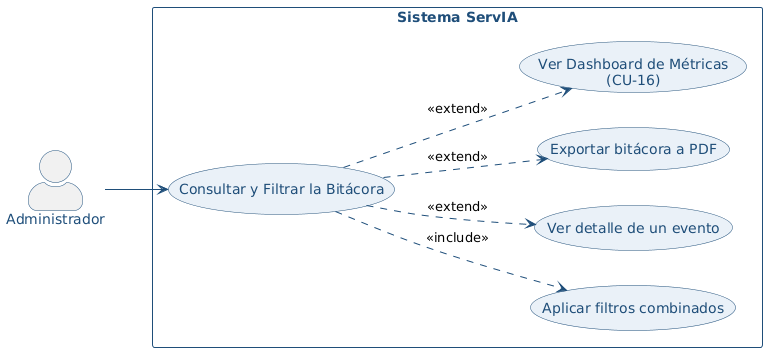

The diagram above was rendered by PlantUML. Its source (embedded in the PNG):
@startuml
left to right direction

skinparam backgroundColor white
skinparam actorStyle awesome
skinparam usecase {
  BackgroundColor #EAF1F8
  BorderColor #1F4E79
  FontColor #1F4E79
}
skinparam actor {
  BorderColor #1F4E79
  FontColor #1F4E79
}
skinparam rectangle {
  BorderColor #1F4E79
  FontColor #1F4E79
  FontStyle bold
}
skinparam ArrowColor #1F4E79
skinparam packageStyle rectangle

actor "Administrador" as ADM
rectangle "Sistema ServIA" {
  usecase "Consultar y Filtrar la Bitácora" as CU15
  usecase "Aplicar filtros combinados" as S1
  usecase "Ver detalle de un evento" as S2
  usecase "Exportar bitácora a PDF" as S3
  usecase "Ver Dashboard de Métricas\n(CU-16)" as RCU16
}
ADM --> CU15
CU15 ..> S1 : <<include>>
CU15 ..> S2 : <<extend>>
CU15 ..> S3 : <<extend>>
CU15 ..> RCU16 : <<extend>>
@enduml